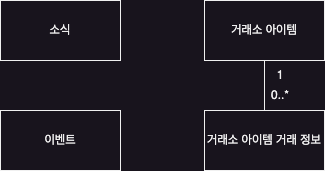

The diagram above was exported from draw.io. Its source (the exported page's mxGraphModel, read from the mxfile embedded in the PNG):
<mxGraphModel dx="1026" dy="743" grid="1" gridSize="10" guides="1" tooltips="1" connect="1" arrows="1" fold="1" page="1" pageScale="1" pageWidth="827" pageHeight="1169" math="0" shadow="0">
  <root>
    <mxCell id="0" />
    <mxCell id="1" parent="0" />
    <mxCell id="FjRpm6k55VqQ4sey62su-2" value="소식" style="rounded=0;whiteSpace=wrap;html=1;" parent="1" vertex="1">
      <mxGeometry x="90" y="100" width="120" height="60" as="geometry" />
    </mxCell>
    <mxCell id="FjRpm6k55VqQ4sey62su-3" value="이벤트" style="rounded=0;whiteSpace=wrap;html=1;" parent="1" vertex="1">
      <mxGeometry x="90" y="210" width="120" height="60" as="geometry" />
    </mxCell>
    <mxCell id="fXoSeXuu_KNP2bT-OEyi-1" value="거래소 아이템" style="rounded=0;whiteSpace=wrap;html=1;" parent="1" vertex="1">
      <mxGeometry x="294" y="100" width="120" height="60" as="geometry" />
    </mxCell>
    <mxCell id="fXoSeXuu_KNP2bT-OEyi-2" value="거래소 아이템 거래 정보" style="rounded=0;whiteSpace=wrap;html=1;" parent="1" vertex="1">
      <mxGeometry x="294" y="210" width="120" height="60" as="geometry" />
    </mxCell>
    <mxCell id="fXoSeXuu_KNP2bT-OEyi-5" value="1" style="text;html=1;strokeColor=none;fillColor=none;align=center;verticalAlign=middle;whiteSpace=wrap;rounded=0;" parent="1" vertex="1">
      <mxGeometry x="340" y="160" width="60" height="30" as="geometry" />
    </mxCell>
    <mxCell id="fXoSeXuu_KNP2bT-OEyi-18" value="0..*" style="text;html=1;strokeColor=none;fillColor=none;align=center;verticalAlign=middle;whiteSpace=wrap;rounded=0;" parent="1" vertex="1">
      <mxGeometry x="340" y="180" width="60" height="30" as="geometry" />
    </mxCell>
    <mxCell id="QHyeCCzX0e9wHuM5Zdr3-1" value="" style="endArrow=none;html=1;rounded=0;" parent="1" source="fXoSeXuu_KNP2bT-OEyi-2" target="fXoSeXuu_KNP2bT-OEyi-1" edge="1">
      <mxGeometry width="50" height="50" relative="1" as="geometry">
        <mxPoint x="390" y="410" as="sourcePoint" />
        <mxPoint x="440" y="360" as="targetPoint" />
      </mxGeometry>
    </mxCell>
  </root>
</mxGraphModel>